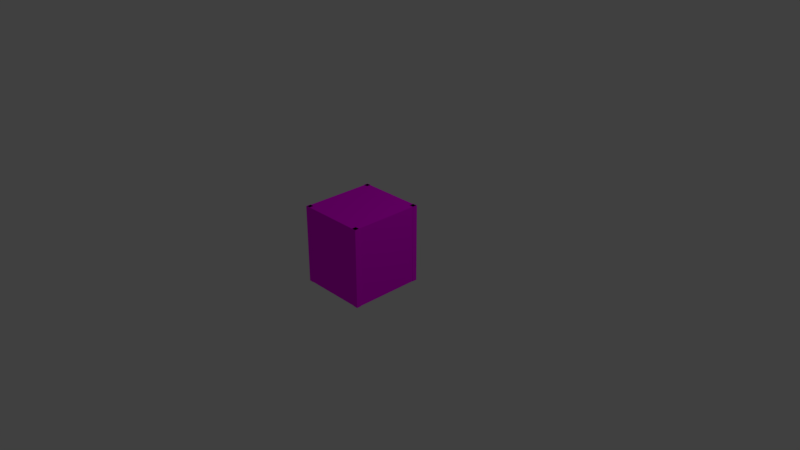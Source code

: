# Source: cupBoard_base.blend  (saved by Blender 2.78.0; exported with 4.5.12 LTS)
import bpy
from mathutils import Matrix  # noqa: F401  (used for matrix-valued properties, if any)

bpy.ops.wm.read_factory_settings(use_empty=True)
scene = bpy.context.scene
scene.name = 'Scene'

# ---- collections
col_collection_1 = bpy.data.collections.new('Collection 1'); scene.collection.children.link(col_collection_1)

# ---- images (referenced by path relative to the original .blend; pixels are not part of the script)
import os
ASSET_DIR = os.environ.get("B2B_ASSET_DIR", "")  # directory of the original .blend (textures are referenced by path, not embedded)
HERE = os.path.dirname(os.path.abspath(__file__))  # packed textures are extracted next to this script under _unpacked/

def load_image(name, relpath, width, height, colorspace="sRGB"):
    """Load a texture the original file referenced (path relative to the .blend, or extracted next to this script)."""
    p = next((c for c in (os.path.join(HERE, relpath), os.path.join(ASSET_DIR, relpath)) if relpath and os.path.exists(c)), "")
    if p:
        img = bpy.data.images.load(p, check_existing=True)
        img.name = name
    else:  # same state as the original file: an image datablock whose file is absent (Cycles renders it pink)
        img = bpy.data.images.new(name, width, height)
        img.source = "FILE"
        img.filepath = "//" + (relpath or name)
    img.colorspace_settings.name = colorspace
    return img
img_base_png = load_image('base.png', 'base.png', 1024, 1024, 'sRGB')

# ---- materials (node trees are filled in below, after node groups)
mat_material_007 = bpy.data.materials.new('Material.007')
mat_material_007.alpha_threshold = 0.0
mat_material_007.roughness = 0.5

# ---- material node trees
mat_material_007.use_nodes = True; mat_material_007.node_tree.nodes.clear()
_N = mat_material_007.node_tree.nodes; _L = mat_material_007.node_tree.links
n0 = _N.new('ShaderNodeOutputMaterial'); n0.name = 'Material Output'; n0.location = (300, 300)
n1 = _N.new('ShaderNodeBsdfDiffuse'); n1.name = 'Diffuse BSDF'; n1.location = (10, 300)
n2 = _N.new('ShaderNodeTexImage'); n2.name = 'Image Texture'; n2.location = (-200, 316)
n2.width = 140
n2.image = img_base_png
_L.new(n1.outputs[0], n0.inputs[0])
_L.new(n2.outputs[0], n1.inputs[0])
n0.is_active_output = True

# ---- world
world_world = bpy.data.worlds.new('World'); scene.world = world_world
world_world.color = (0.05088, 0.05088, 0.05088)
world_world.use_sun_shadow = False
world_world.sun_shadow_jitter_overblur = 0.0
world_world.cycles.sampling_method = 'MANUAL'

# ---- cameras
cam_camera = bpy.data.cameras.new('Camera')
cam_camera.clip_end = 100.0
cam_camera.lens = 35.0
cam_camera.sensor_width = 32.0
cam_camera.sensor_height = 18.0
cam_camera.ortho_scale = 7.314
cam_camera.dof.focus_distance = 0.0

# ---- lights
light_lamp = bpy.data.lights.new('Lamp', 'POINT')
light_lamp.transmission_factor = 0.0
light_lamp.cutoff_distance = 30.0
light_lamp.energy = 100.0
light_lamp.shadow_buffer_clip_start = 1.001
light_lamp.shadow_soft_size = 0.1
light_lamp.shadow_maximum_resolution = 0.006
light_lamp.use_absolute_resolution = True

# ---- meshes
me_cube_001 = bpy.data.meshes.new('Cube.001')
me_cube_001.from_pydata([(1.013, -0.8821, -1.0), (1.013, -1.01, -1.0), (0.8731, -1.01, -1.0), (0.8731, -0.8821, -1.0), (1.013, -0.8821, 1.0), (1.013, -1.01, 1.0), (0.8731, -1.01, 1.0), (0.8731, -0.8821, 1.0), (1.0, 1.0, -1.0), (1.0, -1.0, -1.0), (-1.0, -1.0, -1.0), (-1.0, 1.0, -1.0), (1.0, 1.0, 1.0), (1.0, -1.0, 1.0), (-1.0, -1.0, 1.0), (-1.0, 1.0, 1.0), (-0.8813, -0.8821, -1.0), (-0.8813, -1.01, -1.0), (-1.021, -1.01, -1.0), (-1.021, -0.8821, -1.0), (-0.8813, -0.8821, 1.0), (-0.8813, -1.01, 1.0), (-1.021, -1.01, 1.0), (-1.021, -0.8821, 1.0), (1.013, 1.013, -1.0), (1.013, 0.8853, -1.0), (0.8731, 0.8853, -1.0), (0.8731, 1.013, -1.0), (1.013, 1.013, 1.0), (1.013, 0.8853, 1.0), (0.8731, 0.8853, 1.0), (0.8731, 1.013, 1.0), (-0.8813, 1.013, -1.0), (-0.8813, 0.8853, -1.0), (-1.021, 0.8853, -1.0), (-1.021, 1.013, -1.0), (-0.8813, 1.013, 1.0), (-0.8813, 0.8853, 1.0), (-1.021, 0.8853, 1.0), (-1.021, 1.013, 1.0)], [], [(0, 1, 2, 3), (4, 7, 6, 5), (0, 4, 5, 1), (1, 5, 6, 2), (2, 6, 7, 3), (4, 0, 3, 7), (8, 9, 10, 11), (12, 15, 14, 13), (8, 12, 13, 9), (9, 13, 14, 10), (10, 14, 15, 11), (12, 8, 11, 15), (16, 17, 18, 19), (20, 23, 22, 21), (16, 20, 21, 17), (17, 21, 22, 18), (18, 22, 23, 19), (20, 16, 19, 23), (24, 25, 26, 27), (28, 31, 30, 29), (24, 28, 29, 25), (25, 29, 30, 26), (26, 30, 31, 27), (28, 24, 27, 31), (32, 33, 34, 35), (36, 39, 38, 37), (32, 36, 37, 33), (33, 37, 38, 34), (34, 38, 39, 35), (36, 32, 35, 39)])
_uv = me_cube_001.uv_layers.new(name='UVMap')
_uv.uv.foreach_set('vector', [0.5642, 0.667, 0.5642, 0.6883, 0.541, 0.6883, 0.541, 0.667, 0.4247, 0.6883, 0.4015, 0.6883, 0.4015, 0.667, 0.4247, 0.667, 0.9454, 0.3337, 0.9454, 0.6663, 0.9242, 0.6663, 0.9242, 0.3337, 0.762, 0.3337, 0.762, 0.6663, 0.7388, 0.6663, 0.7388, 0.3337, 0.3549, 0.667, 0.3549, 0.9996, 0.3337, 0.9996, 0.3337, 0.667, 0.6909, 0.6663, 0.6909, 0.3337, 0.7141, 0.3337, 0.7141, 0.6663, 0.333, 0.6663, 0.0003549, 0.6663, 0.0003548, 0.3337, 0.333, 0.3337, 0.333, 0.333, 0.0003549, 0.333, 0.0003548, 0.000355, 0.333, 0.0003548, 0.6663, 0.0003548, 0.6663, 0.333, 0.3337, 0.333, 0.3337, 0.0003549, 0.9996, 0.0003548, 0.9996, 0.333, 0.667, 0.333, 0.667, 0.0003549, 0.0003548, 0.9996, 0.0003549, 0.667, 0.333, 0.667, 0.333, 0.9996, 0.6663, 0.3337, 0.6663, 0.6663, 0.3337, 0.6663, 0.3337, 0.3337, 0.5164, 0.6902, 0.4952, 0.6902, 0.4952, 0.667, 0.5164, 0.667, 0.4486, 0.6883, 0.4254, 0.6883, 0.4254, 0.667, 0.4486, 0.667, 0.9235, 0.3337, 0.9235, 0.6663, 0.9022, 0.6663, 0.9022, 0.3337, 0.8576, 0.3337, 0.8576, 0.6663, 0.8344, 0.6663, 0.8344, 0.3337, 0.9673, 0.3337, 0.9673, 0.6663, 0.9461, 0.6663, 0.9461, 0.3337, 0.7149, 0.6663, 0.7149, 0.3337, 0.7381, 0.3337, 0.7381, 0.6663, 0.4008, 0.667, 0.4008, 0.6883, 0.3776, 0.6883, 0.3776, 0.667, 0.5403, 0.6883, 0.5171, 0.6883, 0.5171, 0.667, 0.5403, 0.667, 0.9015, 0.3337, 0.9015, 0.6663, 0.8803, 0.6663, 0.8803, 0.3337, 0.7859, 0.3337, 0.7859, 0.6663, 0.7627, 0.6663, 0.7627, 0.3337, 0.3769, 0.667, 0.3769, 0.9996, 0.3556, 0.9996, 0.3556, 0.667, 0.667, 0.6663, 0.667, 0.3337, 0.6902, 0.3337, 0.6902, 0.6663, 0.4705, 0.6902, 0.4493, 0.6902, 0.4493, 0.667, 0.4705, 0.667, 0.4945, 0.6883, 0.4713, 0.6883, 0.4713, 0.667, 0.4945, 0.667, 0.8796, 0.3337, 0.8796, 0.6663, 0.8584, 0.6663, 0.8584, 0.3337, 0.8337, 0.3337, 0.8337, 0.6663, 0.8105, 0.6663, 0.8105, 0.3337, 0.9893, 0.3337, 0.9893, 0.6663, 0.9681, 0.6663, 0.9681, 0.3337, 0.7866, 0.6663, 0.7866, 0.3337, 0.8098, 0.3337, 0.8098, 0.6663])
me_cube_001.materials.append(mat_material_007)
me_cube_001.use_remesh_preserve_volume = False
me_cube_001.use_remesh_preserve_attributes = False
me_cube_001.use_mirror_vertex_groups = False
me_cube_001.update()

# ---- objects
ob_lamp = bpy.data.objects.new('Lamp', light_lamp)
ob_camera = bpy.data.objects.new('Camera', cam_camera)
ob_cube_001 = bpy.data.objects.new('Cube.001', me_cube_001)

# ---- transforms, parenting, visibility, modifiers, constraints
ob_lamp.location = (4.076, 1.005, 5.904)
ob_lamp.rotation_euler = (0.6503, 0.05522, 1.866)
ob_lamp.lock_rotations_4d = False
ob_lamp.empty_display_type = 'ARROWS'
ob_lamp.color = (0.0, 0.0, 0.0, 0.0)
ob_lamp.hide_select = True
ob_lamp.lineart.crease_threshold = 0.0
ob_camera.location = (7.481, -6.508, 5.344)
ob_camera.rotation_euler = (1.109, 0.0, 0.8149)
ob_camera.lock_rotations_4d = False
ob_camera.empty_display_type = 'ARROWS'
ob_camera.color = (0.0, 0.0, 0.0, 0.0)
ob_camera.hide_select = True
ob_camera.display_type = 'WIRE'
ob_camera.lineart.crease_threshold = 0.0
ob_cube_001.location = (0.4565, -0.5, 0.5)
ob_cube_001.scale = (0.43, 0.47, 0.5)
ob_cube_001.lock_rotations_4d = False
ob_cube_001.empty_display_type = 'ARROWS'
ob_cube_001.lineart.crease_threshold = 0.0

# ---- collection membership
col_collection_1.objects.link(ob_lamp)
col_collection_1.objects.link(ob_camera)
col_collection_1.objects.link(ob_cube_001)

# ---- scene / render settings (as saved in the file)
scene.camera = ob_camera
scene.frame_start = 1; scene.frame_end = 250; scene.frame_set(1)
scene.render.engine = 'CYCLES'
scene.render.resolution_percentage = 50
scene.render.dither_intensity = 0.0
scene.cycles.use_denoising = False
scene.cycles.samples = 128
scene.cycles.sampling_pattern = 'TABULATED_SOBOL'
scene.cycles.light_sampling_threshold = 0.0
scene.cycles.use_adaptive_sampling = False
scene.cycles.use_light_tree = False
scene.cycles.blur_glossy = 0.0
scene.cycles.sample_clamp_indirect = 0.0
scene.view_settings.view_transform = 'Standard'
bpy.context.view_layer.update()
